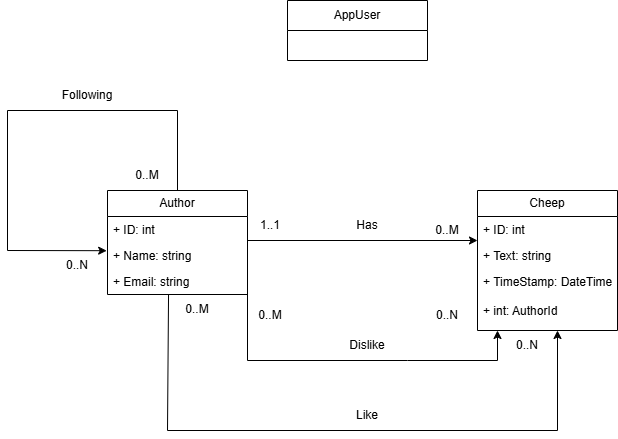

The diagram above was exported from draw.io. Its source (the exported page's mxGraphModel, read from the mxfile embedded in the PNG):
<mxGraphModel dx="840" dy="446" grid="1" gridSize="10" guides="1" tooltips="1" connect="1" arrows="1" fold="1" page="1" pageScale="1" pageWidth="827" pageHeight="1169" math="0" shadow="0">
  <root>
    <mxCell id="0" />
    <mxCell id="1" parent="0" />
    <mxCell id="gw_tsiEuG415Bw0lYIAZ-1" value="Author" style="swimlane;fontStyle=0;childLayout=stackLayout;horizontal=1;startSize=26;fillColor=none;horizontalStack=0;resizeParent=1;resizeParentMax=0;resizeLast=0;collapsible=1;marginBottom=0;whiteSpace=wrap;html=1;" vertex="1" parent="1">
      <mxGeometry x="220" y="240" width="140" height="104" as="geometry" />
    </mxCell>
    <mxCell id="gw_tsiEuG415Bw0lYIAZ-2" value="+ ID: int" style="text;strokeColor=none;fillColor=none;align=left;verticalAlign=top;spacingLeft=4;spacingRight=4;overflow=hidden;rotatable=0;points=[[0,0.5],[1,0.5]];portConstraint=eastwest;whiteSpace=wrap;html=1;" vertex="1" parent="gw_tsiEuG415Bw0lYIAZ-1">
      <mxGeometry y="26" width="140" height="26" as="geometry" />
    </mxCell>
    <mxCell id="gw_tsiEuG415Bw0lYIAZ-3" value="+ Name: string" style="text;strokeColor=none;fillColor=none;align=left;verticalAlign=top;spacingLeft=4;spacingRight=4;overflow=hidden;rotatable=0;points=[[0,0.5],[1,0.5]];portConstraint=eastwest;whiteSpace=wrap;html=1;" vertex="1" parent="gw_tsiEuG415Bw0lYIAZ-1">
      <mxGeometry y="52" width="140" height="26" as="geometry" />
    </mxCell>
    <mxCell id="gw_tsiEuG415Bw0lYIAZ-4" value="+ Email: string" style="text;strokeColor=none;fillColor=none;align=left;verticalAlign=top;spacingLeft=4;spacingRight=4;overflow=hidden;rotatable=0;points=[[0,0.5],[1,0.5]];portConstraint=eastwest;whiteSpace=wrap;html=1;" vertex="1" parent="gw_tsiEuG415Bw0lYIAZ-1">
      <mxGeometry y="78" width="140" height="26" as="geometry" />
    </mxCell>
    <mxCell id="gw_tsiEuG415Bw0lYIAZ-5" value="Cheep" style="swimlane;fontStyle=0;childLayout=stackLayout;horizontal=1;startSize=26;fillColor=none;horizontalStack=0;resizeParent=1;resizeParentMax=0;resizeLast=0;collapsible=1;marginBottom=0;whiteSpace=wrap;html=1;" vertex="1" parent="1">
      <mxGeometry x="590" y="240" width="140" height="140" as="geometry" />
    </mxCell>
    <mxCell id="gw_tsiEuG415Bw0lYIAZ-6" value="+ ID: int" style="text;strokeColor=none;fillColor=none;align=left;verticalAlign=top;spacingLeft=4;spacingRight=4;overflow=hidden;rotatable=0;points=[[0,0.5],[1,0.5]];portConstraint=eastwest;whiteSpace=wrap;html=1;" vertex="1" parent="gw_tsiEuG415Bw0lYIAZ-5">
      <mxGeometry y="26" width="140" height="26" as="geometry" />
    </mxCell>
    <mxCell id="gw_tsiEuG415Bw0lYIAZ-7" value="+ Text: string" style="text;strokeColor=none;fillColor=none;align=left;verticalAlign=top;spacingLeft=4;spacingRight=4;overflow=hidden;rotatable=0;points=[[0,0.5],[1,0.5]];portConstraint=eastwest;whiteSpace=wrap;html=1;" vertex="1" parent="gw_tsiEuG415Bw0lYIAZ-5">
      <mxGeometry y="52" width="140" height="26" as="geometry" />
    </mxCell>
    <mxCell id="gw_tsiEuG415Bw0lYIAZ-8" value="+ TimeStamp: DateTime&lt;div&gt;&lt;br&gt;&lt;div&gt;+ int: AuthorId&lt;br&gt;&lt;div&gt;&lt;br&gt;&lt;/div&gt;&lt;/div&gt;&lt;/div&gt;" style="text;strokeColor=none;fillColor=none;align=left;verticalAlign=top;spacingLeft=4;spacingRight=4;overflow=hidden;rotatable=0;points=[[0,0.5],[1,0.5]];portConstraint=eastwest;whiteSpace=wrap;html=1;" vertex="1" parent="gw_tsiEuG415Bw0lYIAZ-5">
      <mxGeometry y="78" width="140" height="62" as="geometry" />
    </mxCell>
    <mxCell id="gw_tsiEuG415Bw0lYIAZ-12" value="" style="endArrow=none;html=1;rounded=0;" edge="1" parent="1">
      <mxGeometry width="50" height="50" relative="1" as="geometry">
        <mxPoint x="120" y="160" as="sourcePoint" />
        <mxPoint x="290" y="160" as="targetPoint" />
      </mxGeometry>
    </mxCell>
    <mxCell id="gw_tsiEuG415Bw0lYIAZ-13" value="" style="endArrow=none;html=1;rounded=0;" edge="1" parent="1">
      <mxGeometry width="50" height="50" relative="1" as="geometry">
        <mxPoint x="120" y="300" as="sourcePoint" />
        <mxPoint x="120" y="160" as="targetPoint" />
      </mxGeometry>
    </mxCell>
    <mxCell id="gw_tsiEuG415Bw0lYIAZ-14" value="Following" style="text;html=1;align=center;verticalAlign=middle;whiteSpace=wrap;rounded=0;" vertex="1" parent="1">
      <mxGeometry x="170" y="130" width="60" height="30" as="geometry" />
    </mxCell>
    <mxCell id="gw_tsiEuG415Bw0lYIAZ-15" value="" style="endArrow=none;html=1;rounded=0;entryX=0.436;entryY=1.077;entryDx=0;entryDy=0;entryPerimeter=0;" edge="1" parent="1">
      <mxGeometry width="50" height="50" relative="1" as="geometry">
        <mxPoint x="280" y="480" as="sourcePoint" />
        <mxPoint x="281.0400000000001" y="344.00200000000007" as="targetPoint" />
      </mxGeometry>
    </mxCell>
    <mxCell id="gw_tsiEuG415Bw0lYIAZ-16" value="" style="endArrow=none;html=1;rounded=0;" edge="1" parent="1">
      <mxGeometry width="50" height="50" relative="1" as="geometry">
        <mxPoint x="280" y="480" as="sourcePoint" />
        <mxPoint x="670" y="480" as="targetPoint" />
      </mxGeometry>
    </mxCell>
    <mxCell id="gw_tsiEuG415Bw0lYIAZ-17" value="Like" style="text;html=1;align=center;verticalAlign=middle;whiteSpace=wrap;rounded=0;" vertex="1" parent="1">
      <mxGeometry x="437" y="450" width="86" height="30" as="geometry" />
    </mxCell>
    <mxCell id="gw_tsiEuG415Bw0lYIAZ-18" value="0..N" style="text;html=1;align=center;verticalAlign=middle;whiteSpace=wrap;rounded=0;" vertex="1" parent="1">
      <mxGeometry x="610" y="380" width="60" height="30" as="geometry" />
    </mxCell>
    <mxCell id="gw_tsiEuG415Bw0lYIAZ-19" value="0..M" style="text;html=1;align=center;verticalAlign=middle;whiteSpace=wrap;rounded=0;" vertex="1" parent="1">
      <mxGeometry x="280" y="344" width="60" height="30" as="geometry" />
    </mxCell>
    <mxCell id="gw_tsiEuG415Bw0lYIAZ-20" value="0..N" style="text;html=1;align=center;verticalAlign=middle;whiteSpace=wrap;rounded=0;" vertex="1" parent="1">
      <mxGeometry x="160" y="300" width="60" height="30" as="geometry" />
    </mxCell>
    <mxCell id="gw_tsiEuG415Bw0lYIAZ-21" value="0..M" style="text;html=1;align=center;verticalAlign=middle;whiteSpace=wrap;rounded=0;" vertex="1" parent="1">
      <mxGeometry x="230" y="210" width="60" height="30" as="geometry" />
    </mxCell>
    <mxCell id="gw_tsiEuG415Bw0lYIAZ-22" value="AppUser" style="swimlane;fontStyle=0;childLayout=stackLayout;horizontal=1;startSize=30;horizontalStack=0;resizeParent=1;resizeParentMax=0;resizeLast=0;collapsible=1;marginBottom=0;whiteSpace=wrap;html=1;" vertex="1" parent="1">
      <mxGeometry x="400" y="50" width="140" height="60" as="geometry" />
    </mxCell>
    <mxCell id="gw_tsiEuG415Bw0lYIAZ-24" value="" style="endArrow=classic;html=1;rounded=0;" edge="1" parent="1">
      <mxGeometry width="50" height="50" relative="1" as="geometry">
        <mxPoint x="670" y="480" as="sourcePoint" />
        <mxPoint x="670" y="380" as="targetPoint" />
      </mxGeometry>
    </mxCell>
    <mxCell id="gw_tsiEuG415Bw0lYIAZ-26" value="" style="endArrow=classic;html=1;rounded=0;entryX=-0.006;entryY=0.315;entryDx=0;entryDy=0;entryPerimeter=0;" edge="1" parent="1" target="gw_tsiEuG415Bw0lYIAZ-3">
      <mxGeometry width="50" height="50" relative="1" as="geometry">
        <mxPoint x="120" y="300" as="sourcePoint" />
        <mxPoint x="170" y="250" as="targetPoint" />
      </mxGeometry>
    </mxCell>
    <mxCell id="gw_tsiEuG415Bw0lYIAZ-27" value="" style="endArrow=none;html=1;rounded=0;" edge="1" parent="1">
      <mxGeometry width="50" height="50" relative="1" as="geometry">
        <mxPoint x="360" y="410" as="sourcePoint" />
        <mxPoint x="360" y="340" as="targetPoint" />
      </mxGeometry>
    </mxCell>
    <mxCell id="gw_tsiEuG415Bw0lYIAZ-28" value="" style="endArrow=none;html=1;rounded=0;" edge="1" parent="1">
      <mxGeometry width="50" height="50" relative="1" as="geometry">
        <mxPoint x="360" y="410" as="sourcePoint" />
        <mxPoint x="520" y="410" as="targetPoint" />
      </mxGeometry>
    </mxCell>
    <mxCell id="gw_tsiEuG415Bw0lYIAZ-30" value="Dislike" style="text;html=1;align=center;verticalAlign=middle;whiteSpace=wrap;rounded=0;" vertex="1" parent="1">
      <mxGeometry x="450" y="380" width="60" height="30" as="geometry" />
    </mxCell>
    <mxCell id="gw_tsiEuG415Bw0lYIAZ-31" value="0..M" style="text;html=1;align=center;verticalAlign=middle;whiteSpace=wrap;rounded=0;" vertex="1" parent="1">
      <mxGeometry x="353" y="350" width="60" height="30" as="geometry" />
    </mxCell>
    <mxCell id="gw_tsiEuG415Bw0lYIAZ-32" value="0..N" style="text;html=1;align=center;verticalAlign=middle;whiteSpace=wrap;rounded=0;" vertex="1" parent="1">
      <mxGeometry x="530" y="350" width="60" height="30" as="geometry" />
    </mxCell>
    <mxCell id="gw_tsiEuG415Bw0lYIAZ-34" value="" style="endArrow=classic;html=1;rounded=0;exitX=1;exitY=0;exitDx=0;exitDy=0;entryX=0;entryY=0;entryDx=0;entryDy=0;" edge="1" parent="1">
      <mxGeometry width="50" height="50" relative="1" as="geometry">
        <mxPoint x="360" y="290.00000000000006" as="sourcePoint" />
        <mxPoint x="590" y="290.00000000000006" as="targetPoint" />
      </mxGeometry>
    </mxCell>
    <mxCell id="gw_tsiEuG415Bw0lYIAZ-35" value="Has" style="text;html=1;align=center;verticalAlign=middle;whiteSpace=wrap;rounded=0;" vertex="1" parent="1">
      <mxGeometry x="450" y="260" width="60" height="30" as="geometry" />
    </mxCell>
    <mxCell id="gw_tsiEuG415Bw0lYIAZ-36" value="" style="endArrow=none;html=1;rounded=0;exitX=1;exitY=1;exitDx=0;exitDy=0;" edge="1" parent="1" source="gw_tsiEuG415Bw0lYIAZ-21">
      <mxGeometry width="50" height="50" relative="1" as="geometry">
        <mxPoint x="270" y="230" as="sourcePoint" />
        <mxPoint x="290" y="160" as="targetPoint" />
      </mxGeometry>
    </mxCell>
    <mxCell id="gw_tsiEuG415Bw0lYIAZ-37" value="1..1" style="text;html=1;align=center;verticalAlign=middle;whiteSpace=wrap;rounded=0;" vertex="1" parent="1">
      <mxGeometry x="353" y="260" width="60" height="30" as="geometry" />
    </mxCell>
    <mxCell id="gw_tsiEuG415Bw0lYIAZ-38" value="0..M" style="text;html=1;align=center;verticalAlign=middle;whiteSpace=wrap;rounded=0;" vertex="1" parent="1">
      <mxGeometry x="530" y="265" width="60" height="30" as="geometry" />
    </mxCell>
    <mxCell id="gw_tsiEuG415Bw0lYIAZ-39" value="" style="endArrow=none;html=1;rounded=0;exitX=0;exitY=1;exitDx=0;exitDy=0;" edge="1" parent="1" source="gw_tsiEuG415Bw0lYIAZ-18">
      <mxGeometry width="50" height="50" relative="1" as="geometry">
        <mxPoint x="753" y="470.5266106442574" as="sourcePoint" />
        <mxPoint x="520" y="410" as="targetPoint" />
      </mxGeometry>
    </mxCell>
    <mxCell id="gw_tsiEuG415Bw0lYIAZ-40" value="" style="endArrow=classic;html=1;rounded=0;exitX=0;exitY=1;exitDx=0;exitDy=0;entryX=0;entryY=0;entryDx=0;entryDy=0;" edge="1" parent="1" source="gw_tsiEuG415Bw0lYIAZ-18" target="gw_tsiEuG415Bw0lYIAZ-18">
      <mxGeometry width="50" height="50" relative="1" as="geometry">
        <mxPoint x="530" y="420" as="sourcePoint" />
        <mxPoint x="580" y="370" as="targetPoint" />
      </mxGeometry>
    </mxCell>
  </root>
</mxGraphModel>